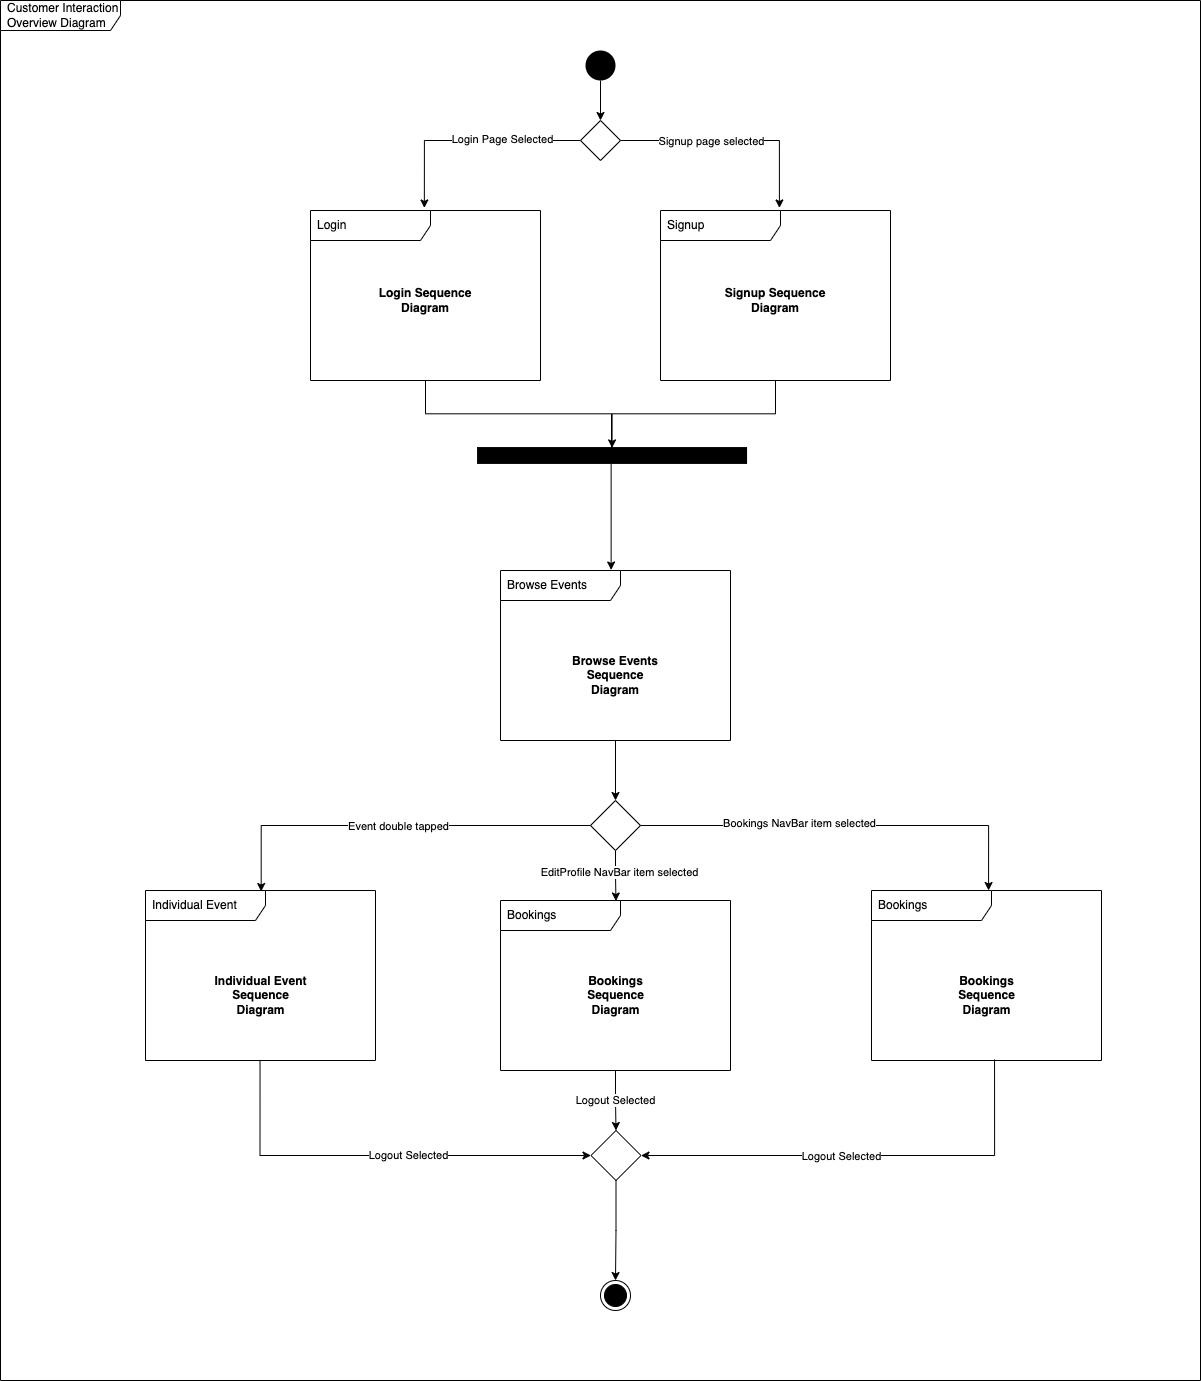

The diagram above was exported from draw.io. Its source (the exported page's mxGraphModel, read from the mxfile embedded in the PNG):
<mxGraphModel dx="1933" dy="852" grid="1" gridSize="10" guides="1" tooltips="1" connect="1" arrows="1" fold="1" page="1" pageScale="1" pageWidth="827" pageHeight="1169" math="0" shadow="0">
  <root>
    <mxCell id="0" />
    <mxCell id="1" parent="0" />
    <mxCell id="XntLxcfEzGM1Q4xg1sNB-8" style="edgeStyle=orthogonalEdgeStyle;rounded=0;orthogonalLoop=1;jettySize=auto;html=1;exitX=0.5;exitY=1;exitDx=0;exitDy=0;entryX=0.5;entryY=0;entryDx=0;entryDy=0;" parent="1" source="XntLxcfEzGM1Q4xg1sNB-1" target="XntLxcfEzGM1Q4xg1sNB-7" edge="1">
      <mxGeometry relative="1" as="geometry" />
    </mxCell>
    <mxCell id="XntLxcfEzGM1Q4xg1sNB-1" value="" style="ellipse;fillColor=#000000;strokeColor=none;" parent="1" vertex="1">
      <mxGeometry x="384" y="60" width="30" height="30" as="geometry" />
    </mxCell>
    <mxCell id="XntLxcfEzGM1Q4xg1sNB-2" value="" style="ellipse;html=1;shape=endState;fillColor=#000000;strokeColor=#000000;" parent="1" vertex="1">
      <mxGeometry x="399" y="1290" width="30" height="30" as="geometry" />
    </mxCell>
    <mxCell id="XntLxcfEzGM1Q4xg1sNB-25" style="edgeStyle=orthogonalEdgeStyle;rounded=0;orthogonalLoop=1;jettySize=auto;html=1;entryX=0.204;entryY=0.502;entryDx=0;entryDy=0;entryPerimeter=0;endArrow=none;endFill=0;endSize=6;strokeWidth=1;" parent="1" source="XntLxcfEzGM1Q4xg1sNB-3" target="XntLxcfEzGM1Q4xg1sNB-23" edge="1">
      <mxGeometry relative="1" as="geometry" />
    </mxCell>
    <mxCell id="XntLxcfEzGM1Q4xg1sNB-3" value="Login" style="shape=umlFrame;whiteSpace=wrap;html=1;width=120;height=30;boundedLbl=1;verticalAlign=middle;align=left;spacingLeft=5;" parent="1" vertex="1">
      <mxGeometry x="109" y="220" width="230" height="170" as="geometry" />
    </mxCell>
    <mxCell id="XntLxcfEzGM1Q4xg1sNB-26" style="edgeStyle=orthogonalEdgeStyle;rounded=0;orthogonalLoop=1;jettySize=auto;html=1;endArrow=classic;endFill=1;endSize=6;strokeWidth=1;entryX=0.05;entryY=0.5;entryDx=0;entryDy=0;entryPerimeter=0;" parent="1" source="XntLxcfEzGM1Q4xg1sNB-4" target="XntLxcfEzGM1Q4xg1sNB-23" edge="1">
      <mxGeometry relative="1" as="geometry">
        <mxPoint x="411" y="465" as="targetPoint" />
      </mxGeometry>
    </mxCell>
    <mxCell id="XntLxcfEzGM1Q4xg1sNB-4" value="Signup" style="shape=umlFrame;whiteSpace=wrap;html=1;width=120;height=30;boundedLbl=1;verticalAlign=middle;align=left;spacingLeft=5;" parent="1" vertex="1">
      <mxGeometry x="459" y="220" width="230" height="170" as="geometry" />
    </mxCell>
    <mxCell id="XntLxcfEzGM1Q4xg1sNB-5" value="&lt;b&gt;Signup Sequence Diagram&lt;/b&gt;" style="text;html=1;strokeColor=none;fillColor=none;align=center;verticalAlign=middle;whiteSpace=wrap;rounded=0;" parent="1" vertex="1">
      <mxGeometry x="509" y="280" width="130" height="60" as="geometry" />
    </mxCell>
    <mxCell id="XntLxcfEzGM1Q4xg1sNB-6" value="Login Sequence Diagram" style="text;html=1;strokeColor=none;fillColor=none;align=center;verticalAlign=middle;whiteSpace=wrap;rounded=0;fontStyle=1" parent="1" vertex="1">
      <mxGeometry x="174" y="280" width="100" height="60" as="geometry" />
    </mxCell>
    <mxCell id="XntLxcfEzGM1Q4xg1sNB-9" style="edgeStyle=orthogonalEdgeStyle;rounded=0;orthogonalLoop=1;jettySize=auto;html=1;exitX=0;exitY=0.5;exitDx=0;exitDy=0;entryX=0.495;entryY=-0.015;entryDx=0;entryDy=0;entryPerimeter=0;" parent="1" source="XntLxcfEzGM1Q4xg1sNB-7" target="XntLxcfEzGM1Q4xg1sNB-3" edge="1">
      <mxGeometry relative="1" as="geometry" />
    </mxCell>
    <mxCell id="XntLxcfEzGM1Q4xg1sNB-11" value="Login Page Selected" style="edgeLabel;html=1;align=center;verticalAlign=middle;resizable=0;points=[];" parent="XntLxcfEzGM1Q4xg1sNB-9" vertex="1" connectable="0">
      <mxGeometry x="-0.147" y="-2" relative="1" as="geometry">
        <mxPoint x="16" as="offset" />
      </mxGeometry>
    </mxCell>
    <mxCell id="XntLxcfEzGM1Q4xg1sNB-14" style="edgeStyle=orthogonalEdgeStyle;rounded=0;orthogonalLoop=1;jettySize=auto;html=1;exitX=1;exitY=0.5;exitDx=0;exitDy=0;entryX=0.517;entryY=-0.015;entryDx=0;entryDy=0;entryPerimeter=0;" parent="1" source="XntLxcfEzGM1Q4xg1sNB-7" target="XntLxcfEzGM1Q4xg1sNB-4" edge="1">
      <mxGeometry relative="1" as="geometry" />
    </mxCell>
    <mxCell id="XntLxcfEzGM1Q4xg1sNB-7" value="" style="rhombus;whiteSpace=wrap;html=1;" parent="1" vertex="1">
      <mxGeometry x="379" y="130" width="40" height="40" as="geometry" />
    </mxCell>
    <mxCell id="XntLxcfEzGM1Q4xg1sNB-13" value="Signup page selected" style="edgeLabel;html=1;align=center;verticalAlign=middle;resizable=0;points=[];" parent="1" vertex="1" connectable="0">
      <mxGeometry x="509" y="150" as="geometry" />
    </mxCell>
    <mxCell id="XntLxcfEzGM1Q4xg1sNB-31" style="edgeStyle=orthogonalEdgeStyle;rounded=0;orthogonalLoop=1;jettySize=auto;html=1;entryX=0.5;entryY=0;entryDx=0;entryDy=0;endArrow=classic;endFill=1;endSize=6;strokeWidth=1;" parent="1" source="XntLxcfEzGM1Q4xg1sNB-16" target="XntLxcfEzGM1Q4xg1sNB-30" edge="1">
      <mxGeometry relative="1" as="geometry" />
    </mxCell>
    <mxCell id="XntLxcfEzGM1Q4xg1sNB-16" value="Browse Events" style="shape=umlFrame;whiteSpace=wrap;html=1;width=120;height=30;boundedLbl=1;verticalAlign=middle;align=left;spacingLeft=5;" parent="1" vertex="1">
      <mxGeometry x="299" y="580" width="230" height="170" as="geometry" />
    </mxCell>
    <mxCell id="XntLxcfEzGM1Q4xg1sNB-17" value="Browse Events Sequence Diagram" style="text;html=1;strokeColor=none;fillColor=none;align=center;verticalAlign=middle;whiteSpace=wrap;rounded=0;fontStyle=1" parent="1" vertex="1">
      <mxGeometry x="364" y="655" width="100" height="60" as="geometry" />
    </mxCell>
    <mxCell id="XntLxcfEzGM1Q4xg1sNB-29" style="edgeStyle=orthogonalEdgeStyle;rounded=0;orthogonalLoop=1;jettySize=auto;html=1;entryX=0.481;entryY=-0.003;entryDx=0;entryDy=0;entryPerimeter=0;endArrow=classic;endFill=1;endSize=6;strokeWidth=1;" parent="1" source="XntLxcfEzGM1Q4xg1sNB-23" target="XntLxcfEzGM1Q4xg1sNB-16" edge="1">
      <mxGeometry relative="1" as="geometry">
        <Array as="points">
          <mxPoint x="410" y="530" />
          <mxPoint x="410" y="530" />
        </Array>
      </mxGeometry>
    </mxCell>
    <mxCell id="XntLxcfEzGM1Q4xg1sNB-23" value="" style="html=1;points=[];perimeter=orthogonalPerimeter;fillColor=#000000;strokeColor=none;rotation=90;" parent="1" vertex="1">
      <mxGeometry x="402.12" y="330" width="16.88" height="270" as="geometry" />
    </mxCell>
    <mxCell id="XntLxcfEzGM1Q4xg1sNB-35" style="edgeStyle=orthogonalEdgeStyle;rounded=0;orthogonalLoop=1;jettySize=auto;html=1;entryX=0.503;entryY=0.006;entryDx=0;entryDy=0;entryPerimeter=0;endArrow=classic;endFill=1;endSize=6;strokeWidth=1;exitX=0;exitY=0.5;exitDx=0;exitDy=0;" parent="1" source="XntLxcfEzGM1Q4xg1sNB-30" target="XntLxcfEzGM1Q4xg1sNB-33" edge="1">
      <mxGeometry relative="1" as="geometry">
        <mxPoint x="285" y="835" as="sourcePoint" />
      </mxGeometry>
    </mxCell>
    <mxCell id="XntLxcfEzGM1Q4xg1sNB-36" value="Event double tapped" style="edgeLabel;html=1;align=center;verticalAlign=middle;resizable=0;points=[];" parent="XntLxcfEzGM1Q4xg1sNB-35" vertex="1" connectable="0">
      <mxGeometry x="0.1445" y="-3" relative="1" as="geometry">
        <mxPoint x="33" y="3" as="offset" />
      </mxGeometry>
    </mxCell>
    <mxCell id="XntLxcfEzGM1Q4xg1sNB-39" style="edgeStyle=orthogonalEdgeStyle;rounded=0;orthogonalLoop=1;jettySize=auto;html=1;exitX=1;exitY=0.5;exitDx=0;exitDy=0;entryX=0.509;entryY=0;entryDx=0;entryDy=0;entryPerimeter=0;endArrow=classic;endFill=1;endSize=6;strokeWidth=1;" parent="1" source="XntLxcfEzGM1Q4xg1sNB-30" target="XntLxcfEzGM1Q4xg1sNB-37" edge="1">
      <mxGeometry relative="1" as="geometry">
        <mxPoint x="580" y="835" as="sourcePoint" />
      </mxGeometry>
    </mxCell>
    <mxCell id="XntLxcfEzGM1Q4xg1sNB-41" value="Bookings NavBar item selected" style="edgeLabel;html=1;align=center;verticalAlign=middle;resizable=0;points=[];" parent="XntLxcfEzGM1Q4xg1sNB-39" vertex="1" connectable="0">
      <mxGeometry x="-0.239" y="3" relative="1" as="geometry">
        <mxPoint x="1" as="offset" />
      </mxGeometry>
    </mxCell>
    <mxCell id="XntLxcfEzGM1Q4xg1sNB-46" style="edgeStyle=orthogonalEdgeStyle;rounded=0;orthogonalLoop=1;jettySize=auto;html=1;exitX=0.5;exitY=1;exitDx=0;exitDy=0;entryX=0.502;entryY=0.003;entryDx=0;entryDy=0;entryPerimeter=0;endArrow=classic;endFill=1;endSize=6;strokeWidth=1;" parent="1" source="XntLxcfEzGM1Q4xg1sNB-30" target="XntLxcfEzGM1Q4xg1sNB-44" edge="1">
      <mxGeometry relative="1" as="geometry" />
    </mxCell>
    <mxCell id="XntLxcfEzGM1Q4xg1sNB-48" value="EditProfile NavBar item selected" style="edgeLabel;html=1;align=center;verticalAlign=middle;resizable=0;points=[];" parent="XntLxcfEzGM1Q4xg1sNB-46" vertex="1" connectable="0">
      <mxGeometry x="-0.1902" y="3" relative="1" as="geometry">
        <mxPoint as="offset" />
      </mxGeometry>
    </mxCell>
    <mxCell id="XntLxcfEzGM1Q4xg1sNB-30" value="" style="rhombus;whiteSpace=wrap;html=1;" parent="1" vertex="1">
      <mxGeometry x="389" y="810" width="50" height="50" as="geometry" />
    </mxCell>
    <mxCell id="XntLxcfEzGM1Q4xg1sNB-51" style="edgeStyle=orthogonalEdgeStyle;rounded=0;orthogonalLoop=1;jettySize=auto;html=1;entryX=0;entryY=0.5;entryDx=0;entryDy=0;endArrow=classic;endFill=1;endSize=6;strokeWidth=1;exitX=0.498;exitY=1.006;exitDx=0;exitDy=0;exitPerimeter=0;" parent="1" source="XntLxcfEzGM1Q4xg1sNB-33" target="XntLxcfEzGM1Q4xg1sNB-49" edge="1">
      <mxGeometry relative="1" as="geometry" />
    </mxCell>
    <mxCell id="XntLxcfEzGM1Q4xg1sNB-52" value="Logout Selected" style="edgeLabel;html=1;align=center;verticalAlign=middle;resizable=0;points=[];" parent="XntLxcfEzGM1Q4xg1sNB-51" vertex="1" connectable="0">
      <mxGeometry x="0.1399" y="1" relative="1" as="geometry">
        <mxPoint as="offset" />
      </mxGeometry>
    </mxCell>
    <mxCell id="XntLxcfEzGM1Q4xg1sNB-33" value="Individual Event" style="shape=umlFrame;whiteSpace=wrap;html=1;width=120;height=30;boundedLbl=1;verticalAlign=middle;align=left;spacingLeft=5;" parent="1" vertex="1">
      <mxGeometry x="-56" y="900" width="230" height="170" as="geometry" />
    </mxCell>
    <mxCell id="XntLxcfEzGM1Q4xg1sNB-34" value="Individual Event Sequence Diagram" style="text;html=1;strokeColor=none;fillColor=none;align=center;verticalAlign=middle;whiteSpace=wrap;rounded=0;fontStyle=1" parent="1" vertex="1">
      <mxGeometry x="10" y="975" width="99" height="60" as="geometry" />
    </mxCell>
    <mxCell id="XntLxcfEzGM1Q4xg1sNB-54" style="edgeStyle=orthogonalEdgeStyle;rounded=0;orthogonalLoop=1;jettySize=auto;html=1;entryX=1;entryY=0.5;entryDx=0;entryDy=0;endArrow=classic;endFill=1;endSize=6;strokeWidth=1;exitX=0.535;exitY=0.994;exitDx=0;exitDy=0;exitPerimeter=0;" parent="1" source="XntLxcfEzGM1Q4xg1sNB-37" target="XntLxcfEzGM1Q4xg1sNB-49" edge="1">
      <mxGeometry relative="1" as="geometry" />
    </mxCell>
    <mxCell id="XntLxcfEzGM1Q4xg1sNB-55" value="Logout Selected" style="edgeLabel;html=1;align=center;verticalAlign=middle;resizable=0;points=[];" parent="XntLxcfEzGM1Q4xg1sNB-54" vertex="1" connectable="0">
      <mxGeometry x="0.0236" y="1" relative="1" as="geometry">
        <mxPoint x="-20" y="-1" as="offset" />
      </mxGeometry>
    </mxCell>
    <mxCell id="XntLxcfEzGM1Q4xg1sNB-37" value="Bookings" style="shape=umlFrame;whiteSpace=wrap;html=1;width=120;height=30;boundedLbl=1;verticalAlign=middle;align=left;spacingLeft=5;" parent="1" vertex="1">
      <mxGeometry x="670" y="900" width="230" height="170" as="geometry" />
    </mxCell>
    <mxCell id="XntLxcfEzGM1Q4xg1sNB-38" value="Bookings Sequence Diagram" style="text;html=1;strokeColor=none;fillColor=none;align=center;verticalAlign=middle;whiteSpace=wrap;rounded=0;fontStyle=1" parent="1" vertex="1">
      <mxGeometry x="736" y="975" width="99" height="60" as="geometry" />
    </mxCell>
    <mxCell id="XntLxcfEzGM1Q4xg1sNB-53" value="Logout Selected" style="edgeStyle=orthogonalEdgeStyle;rounded=0;orthogonalLoop=1;jettySize=auto;html=1;entryX=0.5;entryY=0;entryDx=0;entryDy=0;endArrow=classic;endFill=1;endSize=6;strokeWidth=1;" parent="1" source="XntLxcfEzGM1Q4xg1sNB-44" target="XntLxcfEzGM1Q4xg1sNB-49" edge="1">
      <mxGeometry relative="1" as="geometry" />
    </mxCell>
    <mxCell id="XntLxcfEzGM1Q4xg1sNB-44" value="Bookings" style="shape=umlFrame;whiteSpace=wrap;html=1;width=120;height=30;boundedLbl=1;verticalAlign=middle;align=left;spacingLeft=5;" parent="1" vertex="1">
      <mxGeometry x="299" y="910" width="230" height="170" as="geometry" />
    </mxCell>
    <mxCell id="XntLxcfEzGM1Q4xg1sNB-45" value="Bookings Sequence Diagram" style="text;html=1;strokeColor=none;fillColor=none;align=center;verticalAlign=middle;whiteSpace=wrap;rounded=0;fontStyle=1" parent="1" vertex="1">
      <mxGeometry x="365" y="975" width="99" height="60" as="geometry" />
    </mxCell>
    <mxCell id="XntLxcfEzGM1Q4xg1sNB-50" style="edgeStyle=orthogonalEdgeStyle;rounded=0;orthogonalLoop=1;jettySize=auto;html=1;exitX=0.5;exitY=1;exitDx=0;exitDy=0;entryX=0.5;entryY=0;entryDx=0;entryDy=0;endArrow=classic;endFill=1;endSize=6;strokeWidth=1;" parent="1" source="XntLxcfEzGM1Q4xg1sNB-49" target="XntLxcfEzGM1Q4xg1sNB-2" edge="1">
      <mxGeometry relative="1" as="geometry" />
    </mxCell>
    <mxCell id="XntLxcfEzGM1Q4xg1sNB-49" value="" style="rhombus;whiteSpace=wrap;html=1;" parent="1" vertex="1">
      <mxGeometry x="389.5" y="1140" width="50" height="50" as="geometry" />
    </mxCell>
    <mxCell id="XntLxcfEzGM1Q4xg1sNB-56" value="Customer Interaction Overview Diagram" style="shape=umlFrame;whiteSpace=wrap;html=1;width=120;height=30;boundedLbl=1;verticalAlign=middle;align=left;spacingLeft=5;" parent="1" vertex="1">
      <mxGeometry x="-201" y="10" width="1200" height="1380" as="geometry" />
    </mxCell>
  </root>
</mxGraphModel>